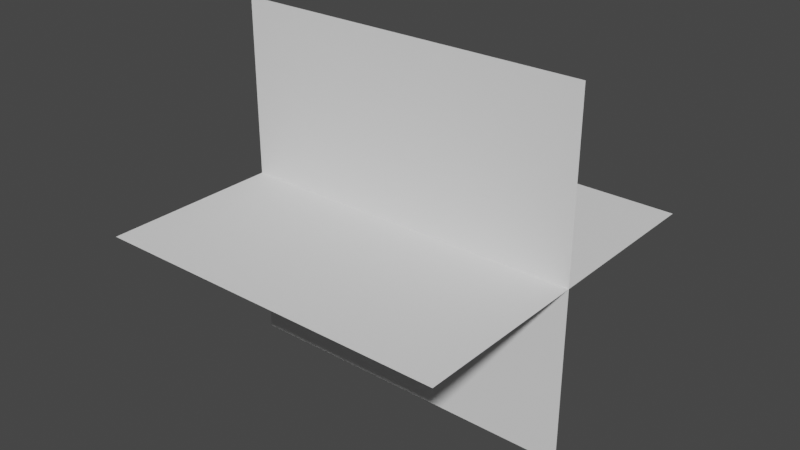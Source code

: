 # Source: VFX_Meshes.blend  (saved by Blender 3.6.13; exported with 4.5.12 LTS)
import bpy
from mathutils import Matrix  # noqa: F401  (used for matrix-valued properties, if any)

bpy.ops.wm.read_factory_settings(use_empty=True)
scene = bpy.context.scene
scene.name = 'Scene'

# ---- collections
col_chainsspline = bpy.data.collections.new('ChainsSpline'); scene.collection.children.link(col_chainsspline)

# ---- world
world_world = bpy.data.worlds.new('World'); scene.world = world_world
world_world.use_nodes = True; world_world.node_tree.nodes.clear()
_N = world_world.node_tree.nodes; _L = world_world.node_tree.links
n0 = _N.new('ShaderNodeOutputWorld'); n0.name = 'World Output'; n0.location = (300, 300)
n1 = _N.new('ShaderNodeBackground'); n1.name = 'Background'; n1.location = (10, 300)
n1.inputs[0].default_value = (0.05088, 0.05088, 0.05088, 1.0)
_L.new(n1.outputs[0], n0.inputs[0])
n0.is_active_output = True
world_world.color = (0.05088, 0.05088, 0.05088)
world_world.use_sun_shadow = False
world_world.sun_shadow_jitter_overblur = 0.0

# ---- meshes
me_plane_001 = bpy.data.meshes.new('Plane.001')
me_plane_001.from_pydata([(-1.0, -1.0, 0.0), (1.0, -1.0, 0.0), (-1.0, 1.0, 0.0), (1.0, 1.0, 0.0), (-1.0, 0.0, -1.0), (1.0, 0.0, -1.0), (-1.0, 0.0, 1.0), (1.0, 0.0, 1.0)], [], [(0, 1, 3, 2), (4, 5, 7, 6)])
_uv = me_plane_001.uv_layers.new(name='UVMap')
_uv.uv.foreach_set('vector', [0.0, 0.0, 1.0, 0.0, 1.0, 1.0, 0.0, 1.0, 0.0, 0.0, 1.0, 0.0, 1.0, 1.0, 0.0, 1.0])
me_plane_001.update()

# ---- objects
ob_chainsspline = bpy.data.objects.new('ChainsSpline', me_plane_001)

# ---- transforms, parenting, visibility, modifiers, constraints
ob_chainsspline.location = (0.0, 0.0, 0.0)

# ---- collection membership
col_chainsspline.objects.link(ob_chainsspline)

# ---- scene / render settings (as saved in the file)
scene.frame_start = 1; scene.frame_end = 250; scene.frame_set(1)
scene.render.engine = 'BLENDER_EEVEE_NEXT'
scene.cycles.use_denoising = False
scene.cycles.sampling_pattern = 'TABULATED_SOBOL'
scene.view_settings.view_transform = 'Filmic'
bpy.context.view_layer.update()

# ---- added for rendering (the .blend has no active camera and no usable light): camera, sun
cam_auto = bpy.data.cameras.new('AutoCamera')
cam_auto.lens = 50.0
cam_auto.sensor_width = 36.0
cam_auto.clip_end = 1000.0
ob_auto_camera = bpy.data.objects.new('AutoCamera', cam_auto)
scene.collection.objects.link(ob_auto_camera)
ob_auto_camera.location = (3.20507, -3.84609, 2.56406)
ob_auto_camera.rotation_euler = (1.09748, -7.21219e-08, 0.694738)
scene.camera = ob_auto_camera
light_auto_sun = bpy.data.lights.new('AutoSun', 'SUN')
light_auto_sun.energy = 3.0
light_auto_sun.angle = 0.0523599
ob_auto_sun = bpy.data.objects.new('AutoSun', light_auto_sun)
scene.collection.objects.link(ob_auto_sun)
ob_auto_sun.rotation_euler = (0.872665, 0.174533, 0.523599)
bpy.context.view_layer.update()
